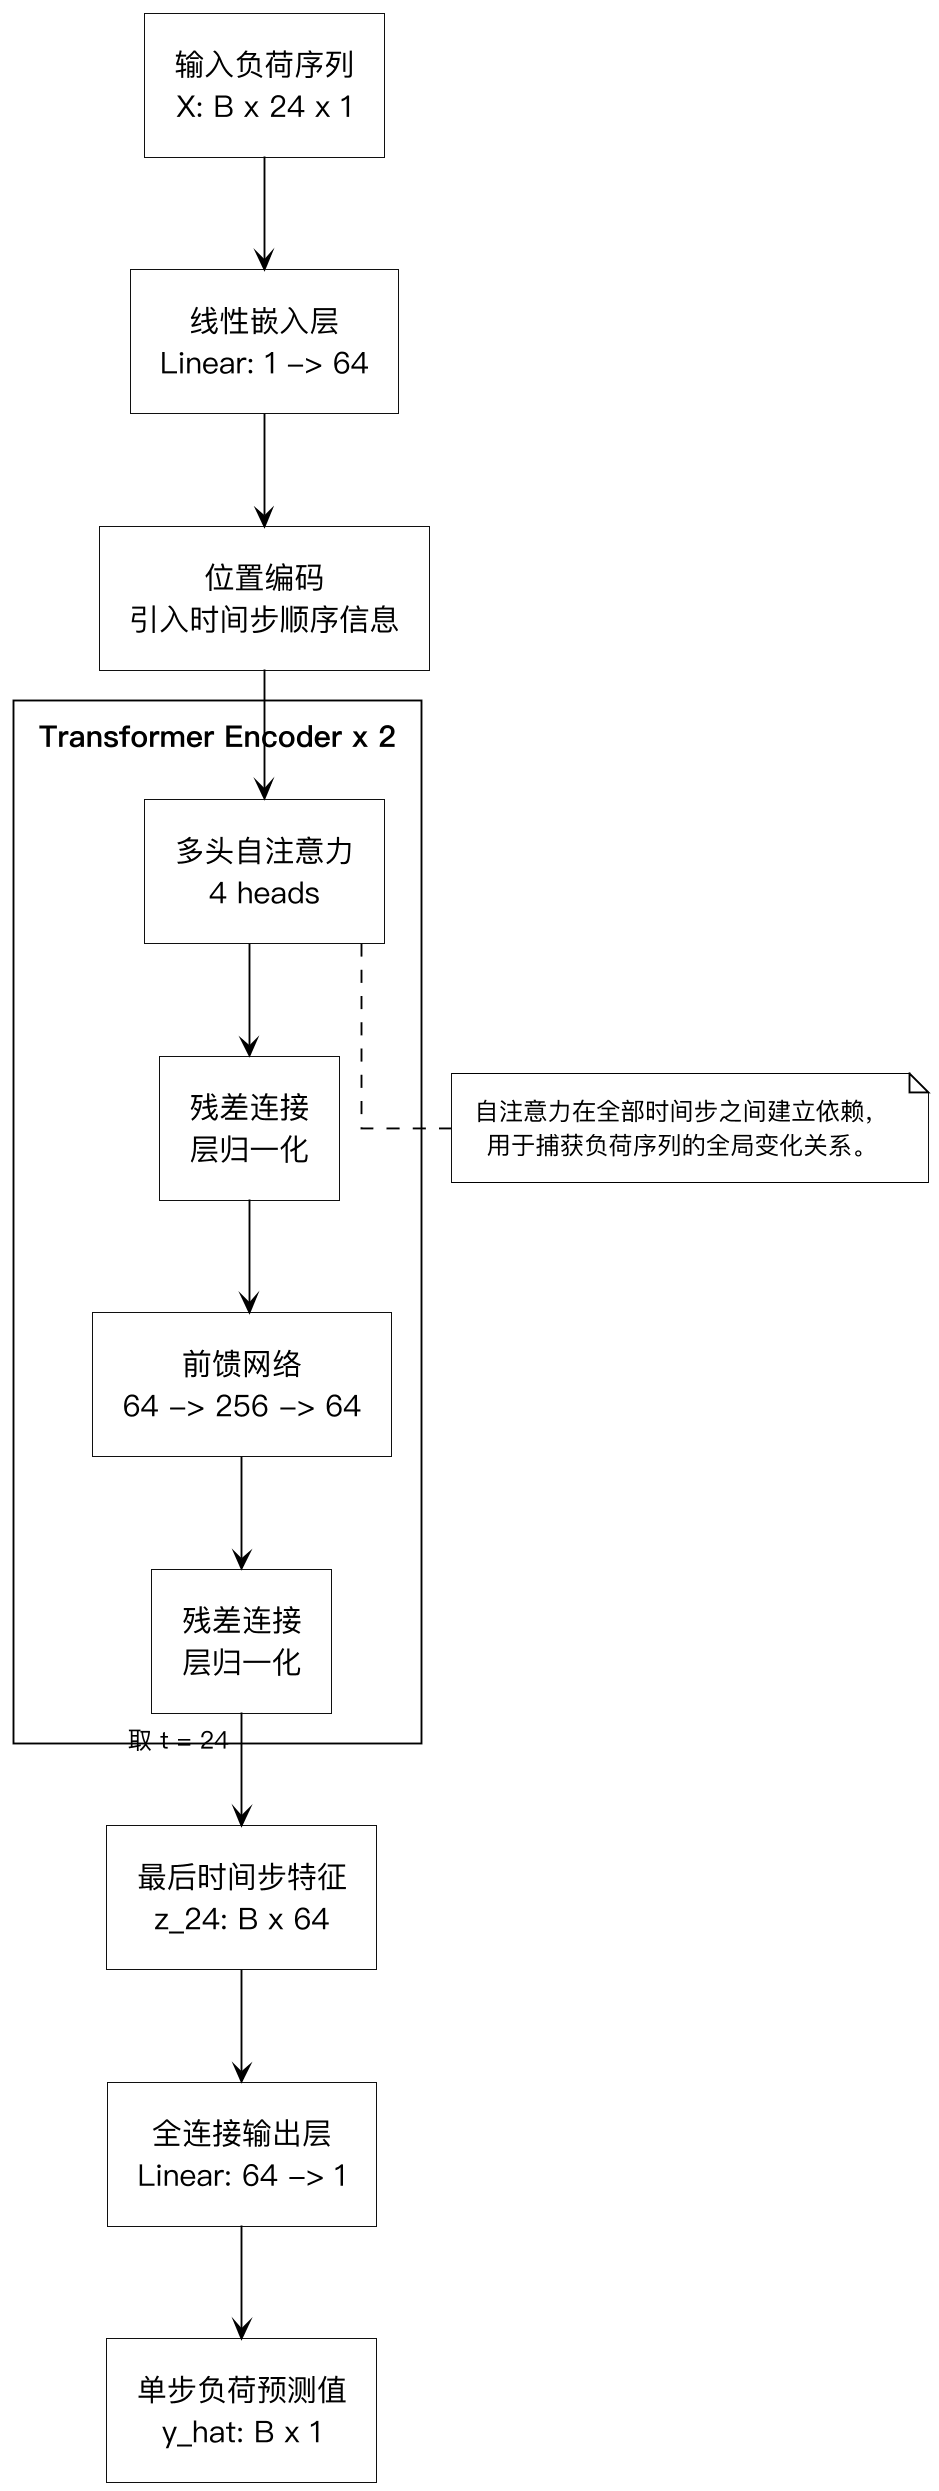

The diagram above was rendered by PlantUML. Its source (embedded in the PNG):
@startuml
!include /Users/zhaoruizhe/.codex/skills/plantuml-paper-diagrams/assets/paper-theme.puml
skinparam defaultFontName "PingFang SC"
skinparam RectangleFontSize 16
top to bottom direction

rectangle "输入负荷序列\nX: B x 24 x 1" as Input
rectangle "线性嵌入层\nLinear: 1 -> 64" as Embedding
rectangle "位置编码\n引入时间步顺序信息" as PE

package "Transformer Encoder x 2" {
  rectangle "多头自注意力\n4 heads" as MHA
  rectangle "残差连接\n层归一化" as Norm1
  rectangle "前馈网络\n64 -> 256 -> 64" as FFN
  rectangle "残差连接\n层归一化" as Norm2
}

rectangle "最后时间步特征\nz_24: B x 64" as LastFeature
rectangle "全连接输出层\nLinear: 64 -> 1" as FC
rectangle "单步负荷预测值\ny_hat: B x 1" as Output

Input --> Embedding
Embedding --> PE
PE --> MHA
MHA --> Norm1
Norm1 --> FFN
FFN --> Norm2
Norm2 --> LastFeature : 取 t = 24
LastFeature --> FC
FC --> Output

note bottom of MHA
自注意力在全部时间步之间建立依赖，
用于捕获负荷序列的全局变化关系。
end note
@enduml